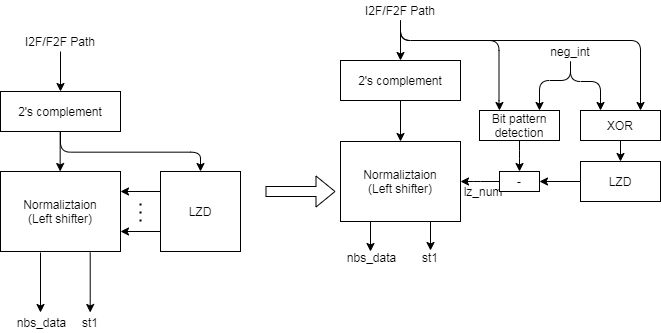

The diagram above was exported from draw.io. Its source (the exported page's mxGraphModel, read from the mxfile embedded in the PNG):
<mxGraphModel dx="671" dy="1240" grid="1" gridSize="10" guides="1" tooltips="1" connect="1" arrows="1" fold="1" page="1" pageScale="1" pageWidth="827" pageHeight="1169" math="0" shadow="0">
  <root>
    <mxCell id="0" />
    <mxCell id="1" parent="0" />
    <mxCell id="2" value="2's complement" style="rounded=0;whiteSpace=wrap;html=1;" vertex="1" parent="1">
      <mxGeometry x="950" y="1941" width="120" height="40" as="geometry" />
    </mxCell>
    <mxCell id="3" value="Normaliztaion&lt;br&gt;(Left shifter)" style="rounded=0;whiteSpace=wrap;html=1;" vertex="1" parent="1">
      <mxGeometry x="950" y="2021" width="120" height="80" as="geometry" />
    </mxCell>
    <mxCell id="4" value="" style="endArrow=classic;html=1;entryX=0.5;entryY=0;entryDx=0;entryDy=0;exitX=0.5;exitY=1;exitDx=0;exitDy=0;" edge="1" parent="1">
      <mxGeometry x="950" y="1881" width="50" height="50" as="geometry">
        <mxPoint x="1009.6599999999999" y="1981" as="sourcePoint" />
        <mxPoint x="1009.6599999999999" y="2021" as="targetPoint" />
      </mxGeometry>
    </mxCell>
    <mxCell id="5" value="LZD" style="rounded=0;whiteSpace=wrap;html=1;" vertex="1" parent="1">
      <mxGeometry x="1110" y="2021" width="80" height="80" as="geometry" />
    </mxCell>
    <mxCell id="6" value="" style="edgeStyle=elbowEdgeStyle;elbow=vertical;endArrow=classic;html=1;entryX=0.5;entryY=0;entryDx=0;entryDy=0;exitX=0.5;exitY=1;exitDx=0;exitDy=0;jumpStyle=arc;rounded=1;" edge="1" source="2" target="5" parent="1">
      <mxGeometry x="950" y="1881" width="50" height="50" as="geometry">
        <mxPoint x="1030" y="2241" as="sourcePoint" />
        <mxPoint x="1080" y="2191" as="targetPoint" />
      </mxGeometry>
    </mxCell>
    <mxCell id="7" value="" style="endArrow=classic;html=1;entryX=1;entryY=0.25;entryDx=0;entryDy=0;exitX=0;exitY=0.25;exitDx=0;exitDy=0;" edge="1" source="5" target="3" parent="1">
      <mxGeometry x="950" y="1881" width="50" height="50" as="geometry">
        <mxPoint x="1030" y="2241" as="sourcePoint" />
        <mxPoint x="1080" y="2191" as="targetPoint" />
      </mxGeometry>
    </mxCell>
    <mxCell id="8" value="" style="endArrow=classic;html=1;entryX=1;entryY=0.75;entryDx=0;entryDy=0;exitX=0;exitY=0.75;exitDx=0;exitDy=0;" edge="1" source="5" target="3" parent="1">
      <mxGeometry x="950" y="1881" width="50" height="50" as="geometry">
        <mxPoint x="1030" y="2241" as="sourcePoint" />
        <mxPoint x="1080" y="2191" as="targetPoint" />
      </mxGeometry>
    </mxCell>
    <mxCell id="9" value="" style="endArrow=none;dashed=1;html=1;dashPattern=1 3;strokeWidth=2;" edge="1" parent="1">
      <mxGeometry x="950" y="1881" width="50" height="50" as="geometry">
        <mxPoint x="1090" y="2071" as="sourcePoint" />
        <mxPoint x="1090" y="2051" as="targetPoint" />
      </mxGeometry>
    </mxCell>
    <mxCell id="10" value="I2F/F2F Path" style="text;html=1;strokeColor=none;fillColor=none;align=center;verticalAlign=middle;whiteSpace=wrap;rounded=0;" vertex="1" parent="1">
      <mxGeometry x="965" y="1881" width="90" height="20" as="geometry" />
    </mxCell>
    <mxCell id="11" value="" style="endArrow=classic;html=1;entryX=0.5;entryY=0;entryDx=0;entryDy=0;exitX=0.5;exitY=1;exitDx=0;exitDy=0;" edge="1" source="10" target="2" parent="1">
      <mxGeometry x="950" y="1881" width="50" height="50" as="geometry">
        <mxPoint x="1019.6599999999999" y="1991" as="sourcePoint" />
        <mxPoint x="1019.6599999999999" y="2031" as="targetPoint" />
      </mxGeometry>
    </mxCell>
    <mxCell id="12" value="" style="shape=flexArrow;endArrow=classic;html=1;" edge="1" parent="1">
      <mxGeometry x="950" y="1881" width="50" height="50" as="geometry">
        <mxPoint x="1215" y="2041" as="sourcePoint" />
        <mxPoint x="1285" y="2041" as="targetPoint" />
      </mxGeometry>
    </mxCell>
    <mxCell id="13" value="2's complement" style="rounded=0;whiteSpace=wrap;html=1;" vertex="1" parent="1">
      <mxGeometry x="1290" y="1910" width="120" height="40" as="geometry" />
    </mxCell>
    <mxCell id="14" style="edgeStyle=orthogonalEdgeStyle;rounded=1;orthogonalLoop=1;jettySize=auto;html=1;exitX=0.25;exitY=1;exitDx=0;exitDy=0;" edge="1" source="15" parent="1">
      <mxGeometry x="945" y="1840" as="geometry">
        <mxPoint x="1320" y="2101" as="targetPoint" />
      </mxGeometry>
    </mxCell>
    <mxCell id="15" value="Normaliztaion&lt;br&gt;(Left shifter)" style="rounded=0;whiteSpace=wrap;html=1;" vertex="1" parent="1">
      <mxGeometry x="1290" y="1991" width="120" height="80" as="geometry" />
    </mxCell>
    <mxCell id="16" value="" style="endArrow=classic;html=1;entryX=0.5;entryY=0;entryDx=0;entryDy=0;exitX=0.5;exitY=1;exitDx=0;exitDy=0;" edge="1" source="13" target="15" parent="1">
      <mxGeometry x="945" y="1840" width="50" height="50" as="geometry">
        <mxPoint x="1349.6599999999999" y="1950" as="sourcePoint" />
        <mxPoint x="1349.6599999999999" y="1990" as="targetPoint" />
      </mxGeometry>
    </mxCell>
    <mxCell id="17" style="edgeStyle=orthogonalEdgeStyle;rounded=1;orthogonalLoop=1;jettySize=auto;html=1;" edge="1" source="18" target="35" parent="1">
      <mxGeometry relative="1" as="geometry" />
    </mxCell>
    <mxCell id="18" value="LZD" style="rounded=0;whiteSpace=wrap;html=1;" vertex="1" parent="1">
      <mxGeometry x="1530" y="2011" width="80" height="40" as="geometry" />
    </mxCell>
    <mxCell id="19" value="" style="edgeStyle=elbowEdgeStyle;elbow=vertical;endArrow=classic;html=1;exitX=0.75;exitY=1;exitDx=0;exitDy=0;jumpStyle=arc;rounded=1;" edge="1" source="15" parent="1">
      <mxGeometry x="945" y="1840" width="50" height="50" as="geometry">
        <mxPoint x="1230" y="2080" as="sourcePoint" />
        <mxPoint x="1380" y="2100" as="targetPoint" />
        <Array as="points" />
      </mxGeometry>
    </mxCell>
    <mxCell id="20" value="st1" style="text;html=1;strokeColor=none;fillColor=none;align=center;verticalAlign=middle;whiteSpace=wrap;rounded=0;" vertex="1" parent="1">
      <mxGeometry x="1370" y="2102" width="20" height="10" as="geometry" />
    </mxCell>
    <mxCell id="21" value="I2F/F2F Path" style="text;html=1;strokeColor=none;fillColor=none;align=center;verticalAlign=middle;whiteSpace=wrap;rounded=0;" vertex="1" parent="1">
      <mxGeometry x="1305" y="1850" width="90" height="20" as="geometry" />
    </mxCell>
    <mxCell id="22" value="" style="endArrow=classic;html=1;entryX=0.5;entryY=0;entryDx=0;entryDy=0;exitX=0.5;exitY=1;exitDx=0;exitDy=0;" edge="1" source="21" target="13" parent="1">
      <mxGeometry x="945" y="1840" width="50" height="50" as="geometry">
        <mxPoint x="1359.6599999999999" y="1960" as="sourcePoint" />
        <mxPoint x="1359.6599999999999" y="2000" as="targetPoint" />
      </mxGeometry>
    </mxCell>
    <mxCell id="23" style="edgeStyle=orthogonalEdgeStyle;rounded=1;orthogonalLoop=1;jettySize=auto;html=1;entryX=0.5;entryY=0;entryDx=0;entryDy=0;" edge="1" source="24" target="35" parent="1">
      <mxGeometry relative="1" as="geometry" />
    </mxCell>
    <mxCell id="24" value="Bit pattern&lt;br&gt;detection" style="rounded=0;whiteSpace=wrap;html=1;" vertex="1" parent="1">
      <mxGeometry x="1429" y="1960" width="80" height="30" as="geometry" />
    </mxCell>
    <mxCell id="25" style="edgeStyle=orthogonalEdgeStyle;rounded=1;orthogonalLoop=1;jettySize=auto;html=1;entryX=0.25;entryY=0;entryDx=0;entryDy=0;" edge="1" source="21" target="24" parent="1">
      <mxGeometry x="945" y="1840" as="geometry">
        <Array as="points">
          <mxPoint x="1350.5" y="1890" />
          <mxPoint x="1448.5" y="1890" />
          <mxPoint x="1448.5" y="1960" />
        </Array>
      </mxGeometry>
    </mxCell>
    <mxCell id="26" value="nbs_data" style="text;html=1;strokeColor=none;fillColor=none;align=center;verticalAlign=middle;whiteSpace=wrap;rounded=0;" vertex="1" parent="1">
      <mxGeometry x="1290" y="2101" width="62.5" height="11" as="geometry" />
    </mxCell>
    <mxCell id="27" value="lz_num" style="text;html=1;strokeColor=none;fillColor=none;align=center;verticalAlign=middle;whiteSpace=wrap;rounded=0;" vertex="1" parent="1">
      <mxGeometry x="1412.5" y="2036" width="40" height="10" as="geometry" />
    </mxCell>
    <mxCell id="28" style="edgeStyle=orthogonalEdgeStyle;rounded=1;jumpStyle=arc;orthogonalLoop=1;jettySize=auto;html=1;entryX=0.5;entryY=0;entryDx=0;entryDy=0;" edge="1" source="29" target="18" parent="1">
      <mxGeometry x="945" y="1840" as="geometry" />
    </mxCell>
    <mxCell id="29" value="XOR" style="rounded=0;whiteSpace=wrap;html=1;" vertex="1" parent="1">
      <mxGeometry x="1530" y="1960" width="80" height="30" as="geometry" />
    </mxCell>
    <mxCell id="30" style="edgeStyle=orthogonalEdgeStyle;rounded=1;jumpStyle=arc;orthogonalLoop=1;jettySize=auto;html=1;entryX=0.25;entryY=0;entryDx=0;entryDy=0;exitX=0.5;exitY=1;exitDx=0;exitDy=0;" edge="1" source="31" target="29" parent="1">
      <mxGeometry x="945" y="1840" as="geometry">
        <Array as="points">
          <mxPoint x="1520" y="1931" />
          <mxPoint x="1550" y="1931" />
        </Array>
      </mxGeometry>
    </mxCell>
    <mxCell id="31" value="neg_int" style="text;html=1;strokeColor=none;fillColor=none;align=center;verticalAlign=middle;whiteSpace=wrap;rounded=0;" vertex="1" parent="1">
      <mxGeometry x="1480" y="1891" width="80" height="20" as="geometry" />
    </mxCell>
    <mxCell id="32" value="" style="edgeStyle=elbowEdgeStyle;elbow=vertical;endArrow=classic;html=1;exitX=0.5;exitY=1;exitDx=0;exitDy=0;jumpStyle=arc;rounded=1;entryX=0.75;entryY=0;entryDx=0;entryDy=0;" edge="1" source="21" target="29" parent="1">
      <mxGeometry x="945" y="1840" width="50" height="50" as="geometry">
        <mxPoint x="1370" y="2210" as="sourcePoint" />
        <mxPoint x="1469" y="1910" as="targetPoint" />
        <Array as="points">
          <mxPoint x="1420" y="1890" />
          <mxPoint x="1420" y="1900" />
        </Array>
      </mxGeometry>
    </mxCell>
    <mxCell id="33" style="edgeStyle=orthogonalEdgeStyle;rounded=1;jumpStyle=arc;orthogonalLoop=1;jettySize=auto;html=1;entryX=0.75;entryY=0;entryDx=0;entryDy=0;exitX=0.5;exitY=1;exitDx=0;exitDy=0;" edge="1" source="31" target="24" parent="1">
      <mxGeometry x="955" y="1850" as="geometry">
        <Array as="points">
          <mxPoint x="1520" y="1930" />
          <mxPoint x="1489" y="1930" />
        </Array>
        <mxPoint x="1519" y="1880" as="sourcePoint" />
        <mxPoint x="1568.25" y="1970" as="targetPoint" />
      </mxGeometry>
    </mxCell>
    <mxCell id="34" style="edgeStyle=orthogonalEdgeStyle;rounded=1;orthogonalLoop=1;jettySize=auto;html=1;exitX=0;exitY=0.5;exitDx=0;exitDy=0;entryX=1;entryY=0.5;entryDx=0;entryDy=0;" edge="1" source="35" target="15" parent="1">
      <mxGeometry relative="1" as="geometry">
        <mxPoint x="1430" y="2011" as="targetPoint" />
        <Array as="points">
          <mxPoint x="1430" y="2031" />
          <mxPoint x="1430" y="2031" />
        </Array>
      </mxGeometry>
    </mxCell>
    <mxCell id="35" value="-" style="rounded=0;whiteSpace=wrap;html=1;" vertex="1" parent="1">
      <mxGeometry x="1449" y="2021" width="40" height="20" as="geometry" />
    </mxCell>
    <mxCell id="36" value="st1" style="text;html=1;strokeColor=none;fillColor=none;align=center;verticalAlign=middle;whiteSpace=wrap;rounded=0;" vertex="1" parent="1">
      <mxGeometry x="1020" y="2162" width="40" height="20" as="geometry" />
    </mxCell>
    <mxCell id="37" value="" style="edgeStyle=elbowEdgeStyle;elbow=vertical;endArrow=classic;html=1;exitX=0.5;exitY=1;exitDx=0;exitDy=0;jumpStyle=arc;rounded=1;" edge="1" parent="1">
      <mxGeometry x="930" y="1882" width="50" height="50" as="geometry">
        <mxPoint x="990" y="2102" as="sourcePoint" />
        <mxPoint x="990" y="2162" as="targetPoint" />
        <Array as="points">
          <mxPoint x="990" y="2152" />
          <mxPoint x="1080" y="2112" />
        </Array>
      </mxGeometry>
    </mxCell>
    <mxCell id="38" value="" style="edgeStyle=elbowEdgeStyle;elbow=vertical;endArrow=classic;html=1;exitX=0.5;exitY=1;exitDx=0;exitDy=0;jumpStyle=arc;rounded=1;" edge="1" parent="1">
      <mxGeometry x="979.71" y="1882" width="50" height="50" as="geometry">
        <mxPoint x="1039.71" y="2102" as="sourcePoint" />
        <mxPoint x="1039.71" y="2162" as="targetPoint" />
        <Array as="points">
          <mxPoint x="1039.71" y="2152" />
          <mxPoint x="1129.71" y="2112" />
        </Array>
      </mxGeometry>
    </mxCell>
    <mxCell id="39" value="nbs_data" style="text;html=1;strokeColor=none;fillColor=none;align=center;verticalAlign=middle;whiteSpace=wrap;rounded=0;" vertex="1" parent="1">
      <mxGeometry x="960.0000000000001" y="2162" width="62.5" height="20" as="geometry" />
    </mxCell>
  </root>
</mxGraphModel>